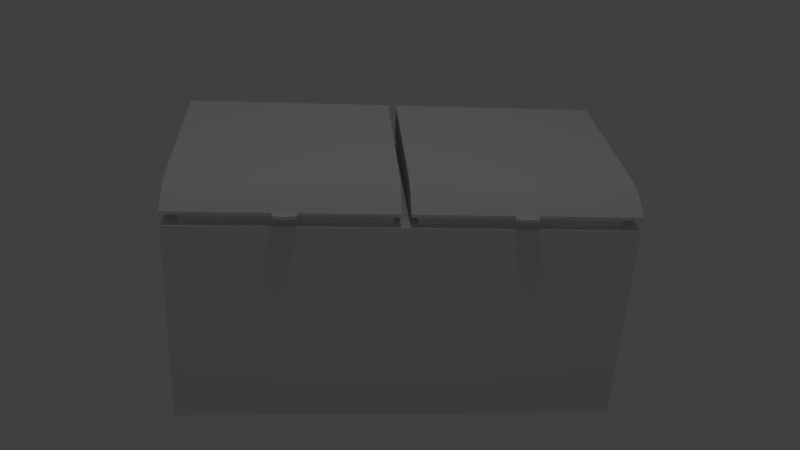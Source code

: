# Source: freezer.blend  (saved by Blender 2.68.0; exported with 4.5.12 LTS)
import bpy
from mathutils import Matrix  # noqa: F401  (used for matrix-valued properties, if any)

bpy.ops.wm.read_factory_settings(use_empty=True)
scene = bpy.context.scene
scene.name = 'Scene'

# ---- collections
col_collection_1 = bpy.data.collections.new('Collection 1'); scene.collection.children.link(col_collection_1)

# ---- world
world_world = bpy.data.worlds.new('World'); scene.world = world_world
world_world.color = (0.05088, 0.05088, 0.05088)
world_world.use_sun_shadow = False
world_world.sun_shadow_jitter_overblur = 0.0
world_world.cycles.sampling_method = 'MANUAL'
world_world.cycles.sample_map_resolution = 256

# ---- cameras
cam_camera = bpy.data.cameras.new('Camera')
cam_camera.clip_end = 100.0
cam_camera.lens = 35.0
cam_camera.sensor_width = 32.0
cam_camera.sensor_height = 18.0
cam_camera.ortho_scale = 7.314
cam_camera.dof.focus_distance = 0.0
cam_camera.dof.aperture_fstop = 128.0

# ---- lights
light_lamp = bpy.data.lights.new('Lamp', 'POINT')
light_lamp.transmission_factor = 0.0
light_lamp.cutoff_distance = 30.0
light_lamp.energy = 100.0
light_lamp.shadow_buffer_clip_start = 1.001
light_lamp.shadow_soft_size = 0.1
light_lamp.shadow_maximum_resolution = 0.006
light_lamp.use_absolute_resolution = True
light_lamp.cycles.use_multiple_importance_sampling = False

# ---- meshes
me_cube = bpy.data.meshes.new('Cube')
me_cube.from_pydata([(-1.0, -1.0, -1.0), (-1.0, 1.0, -1.0), (2.999, 1.0, -1.0), (2.999, -1.0, -1.0), (-1.0, -1.0, 1.0), (-1.0, 1.0, 1.0), (2.999, 1.0, 1.0), (2.999, -1.0, 1.0), (-1.0, -1.0, 1.028), (-1.0, 1.0, 1.303), (2.999, 1.0, 1.303), (2.999, -1.0, 1.028), (-1.0, -0.8995, 1.0), (-1.0, -0.7523, 1.0), (-1.0, -0.5931, 1.0), (-1.0, -0.5931, -1.0), (-1.0, -0.7523, -1.0), (-1.0, -0.8995, -1.0), (2.999, -0.5931, 1.0), (2.999, -0.7523, 1.0), (2.999, -0.8995, 1.0), (2.999, -0.8995, -1.0), (2.999, -0.7523, -1.0), (2.999, -0.5931, -1.0), (-1.0, -0.8995, 1.099), (-1.0, -0.7523, 1.171), (-1.0, -0.5931, 1.202), (2.999, -0.5931, 1.202), (2.999, -0.7523, 1.171), (2.999, -0.8995, 1.099), (-1.0, 1.0, 0.9018), (-1.0, -1.0, 0.9018), (2.999, 1.0, 0.9018), (2.999, -1.0, 0.9018), (-1.0, -0.8995, 0.9018), (-1.0, -0.7523, 0.9018), (-1.0, -0.5931, 0.9018), (2.999, -0.5931, 0.9018), (2.999, -0.7523, 0.9018), (2.999, -0.8995, 0.9018), (-0.8655, -0.933, 0.9965), (-0.8655, 0.9258, 0.9965), (2.851, 0.9258, 0.9965), (2.851, -0.933, 0.9965), (-0.8655, -0.8396, 0.9965), (-0.8655, -0.7028, 0.9965), (-0.8655, -0.5548, 0.9965), (2.851, -0.5548, 0.9965), (2.851, -0.7028, 0.9965), (2.851, -0.8396, 0.9965), (-0.8655, 0.9258, 0.9053), (-0.8655, -0.933, 0.9053), (2.851, 0.9258, 0.9053), (2.851, -0.933, 0.9053), (-0.8655, -0.8396, 0.9053), (-0.8655, -0.7028, 0.9053), (-0.8655, -0.5548, 0.9053), (2.851, -0.5548, 0.9053), (2.851, -0.7028, 0.9053), (2.851, -0.8396, 0.9053), (1.102, -1.0, 1.028), (1.102, -0.7523, -1.0), (1.102, -0.5931, -1.0), (1.102, -0.7523, 1.171), (1.102, 1.0, 0.9018), (1.103, 0.9258, 0.9965), (1.103, 0.9258, 0.9053), (0.9025, -1.0, 1.0), (0.9025, -1.0, 1.028), (0.9025, -0.7523, 1.171), (0.9025, -0.5931, 1.202), (0.9028, 0.9258, 0.9053), (0.9025, 1.0, 1.0), (0.9025, -1.0, -1.0), (0.9025, 1.0, 1.303), (0.9025, -0.8995, -1.0), (0.9025, -1.0, 0.9018), (1.102, 1.0, 1.0), (1.102, 1.0, -1.0), (1.102, -1.0, 1.0), (1.102, -1.0, -1.0), (1.102, 1.0, 1.303), (1.102, -0.8995, -1.0), (1.102, -0.8995, 1.099), (1.102, -0.5931, 1.202), (1.102, -1.0, 0.9018), (1.103, -0.933, 0.9965), (1.103, -0.933, 0.9053), (0.9025, 1.0, -1.0), (0.9025, -0.8995, 1.099), (0.9025, 1.0, 0.9018), (0.9028, -0.933, 0.9965), (0.9025, -0.7523, -1.0), (0.9025, -0.5931, -1.0), (0.9028, 0.9258, 0.9965), (0.9028, -0.933, 0.9053), (1.037, -1.0, 1.028), (1.037, -0.7523, 1.171), (1.037, 0.9258, 0.9965), (1.037, 1.0, 1.0), (1.037, -1.0, 1.0), (1.037, 1.0, 1.303), (1.037, -0.8995, 1.099), (1.037, -0.5931, 1.202), (1.037, -0.933, 0.9965), (0.9585, -1.0, 1.0), (0.9585, -1.0, 1.028), (0.9585, -0.7523, 1.171), (0.9585, -0.5931, 1.202), (0.9585, 1.0, 1.0), (0.9585, 1.0, 1.303), (0.9585, -0.8995, 1.099), (0.9587, -0.933, 0.9965), (0.9587, 0.9258, 0.9965), (1.903, -0.7523, -1.0), (1.903, -0.5931, -1.0), (1.841, 0.9258, 0.9965), (1.903, -1.0, 1.028), (1.903, -0.7523, 1.171), (1.903, 1.0, 0.9018), (1.841, 0.9258, 0.9053), (1.903, 1.0, 1.0), (1.903, -1.0, -1.0), (1.903, 1.0, 1.303), (1.903, -0.8995, -1.0), (1.903, -1.0, 0.9018), (1.841, -0.933, 0.9053), (1.903, 1.0, -1.0), (1.903, -1.0, 1.0), (1.903, -0.8995, 1.099), (1.903, -0.5931, 1.202), (1.841, -0.933, 0.9965), (2.1, -0.7523, -1.0), (2.1, -0.5931, -1.0), (2.022, 0.9258, 0.9965), (2.1, -1.0, 1.028), (2.1, -0.7523, 1.171), (2.1, 1.0, 0.9018), (2.022, 0.9258, 0.9053), (2.1, 1.0, 1.0), (2.1, -1.0, -1.0), (2.1, 1.0, 1.303), (2.1, -0.8995, -1.0), (2.1, -1.0, 0.9018), (2.022, -0.933, 0.9053), (2.1, 1.0, -1.0), (2.1, -1.0, 1.0), (2.1, -0.8995, 1.099), (2.1, -0.5931, 1.202), (2.022, -0.933, 0.9965), (-0.1013, -1.0, 1.0), (-0.1013, -1.0, 1.028), (-0.1013, -0.7523, 1.171), (-0.1013, -0.5931, 1.202), (-0.03016, 0.9258, 0.9053), (-0.1013, 1.0, 1.0), (-0.1013, -1.0, -1.0), (-0.1013, 1.0, 1.303), (-0.1013, -0.8995, -1.0), (-0.1013, -1.0, 0.9018), (-0.1013, 1.0, -1.0), (-0.1013, -0.8995, 1.099), (-0.1013, 1.0, 0.9018), (-0.03016, -0.933, 0.9965), (-0.1013, -0.7523, -1.0), (-0.1013, -0.5931, -1.0), (-0.03016, 0.9258, 0.9965), (-0.03016, -0.933, 0.9053), (0.103, -1.0, 1.0), (0.103, -1.0, 1.028), (0.103, -0.7523, 1.171), (0.103, -0.5931, 1.202), (0.1597, 0.9258, 0.9053), (0.103, 1.0, 1.0), (0.103, -1.0, -1.0), (0.103, 1.0, 1.303), (0.103, -0.8995, -1.0), (0.103, -1.0, 0.9018), (0.103, 1.0, -1.0), (0.103, -0.8995, 1.099), (0.103, 1.0, 0.9018), (0.1597, -0.933, 0.9965), (0.103, -0.7523, -1.0), (0.103, -0.5931, -1.0), (0.1597, 0.9258, 0.9965), (0.1597, -0.933, 0.9053), (1.903, -1.059, 1.028), (1.903, -1.059, 1.0), (2.1, -1.059, 1.028), (2.1, -1.059, 1.0), (-0.1013, -1.059, 1.0), (-0.1013, -1.059, 1.028), (0.103, -1.059, 1.0), (0.103, -1.059, 1.028), (2.001, -0.7523, -1.0), (2.001, -0.5931, -1.0), (1.931, 0.9258, 0.9965), (2.001, -1.0, 1.028), (2.001, -0.7523, 1.171), (2.001, 1.0, 0.9018), (1.931, 0.9258, 0.9053), (2.001, 1.0, 1.0), (2.001, -1.0, -1.0), (2.001, 1.0, 1.303), (2.001, -0.8995, -1.0), (2.001, -1.0, 0.9018), (1.931, -0.933, 0.9053), (2.001, 1.0, -1.0), (2.001, -1.0, 1.0), (2.001, -0.8995, 1.099), (2.001, -0.5931, 1.202), (1.931, -0.933, 0.9965), (2.001, -1.077, 1.028), (2.001, -1.077, 1.0), (0.0008725, -1.0, 1.0), (0.0008725, -1.0, 1.028), (0.0008725, -0.7523, 1.171), (0.0008725, -0.5931, 1.202), (0.06476, 0.9258, 0.9053), (0.0008725, 1.0, 1.0), (0.0008725, -1.0, -1.0), (0.0008725, 1.0, 1.303), (0.0008725, -0.8995, -1.0), (0.0008725, -1.0, 0.9018), (0.0008725, 1.0, -1.0), (0.0008725, -0.8995, 1.099), (0.0008725, 1.0, 0.9018), (0.06476, -0.933, 0.9965), (0.0008725, -0.7523, -1.0), (0.0008725, -0.5931, -1.0), (0.06476, 0.9258, 0.9965), (0.06476, -0.933, 0.9053), (0.0008725, -1.077, 1.0), (0.0008725, -1.077, 1.028)], [], [(36, 30, 1, 15), (39, 33, 3, 21), (159, 31, 0, 156), (12, 4, 8, 24), (153, 157, 9, 26), (155, 5, 9, 157), (18, 6, 10, 27), (31, 34, 17, 0), (34, 35, 16, 17), (35, 36, 15, 16), (32, 37, 23, 2), (37, 38, 22, 23), (38, 39, 21, 22), (132, 133, 23, 22), (5, 14, 26, 9), (14, 13, 25, 26), (13, 12, 24, 25), (152, 153, 26, 25), (7, 20, 29, 11), (20, 19, 28, 29), (19, 18, 27, 28), (34, 31, 51, 54), (39, 38, 58, 59), (19, 20, 49, 48), (38, 37, 57, 58), (20, 7, 43, 49), (13, 14, 46, 45), (18, 19, 48, 47), (33, 39, 59, 53), (37, 32, 52, 57), (46, 41, 50, 56), (134, 42, 52, 138), (49, 43, 53, 59), (40, 44, 54, 51), (44, 45, 55, 54), (45, 46, 56, 55), (42, 47, 57, 52), (47, 48, 58, 57), (48, 49, 59, 58), (35, 34, 54, 55), (30, 36, 56, 50), (4, 12, 44, 40), (36, 35, 55, 56), (14, 5, 41, 46), (6, 18, 47, 42), (12, 13, 45, 44), (119, 64, 66, 120), (168, 67, 68, 169), (174, 176, 75, 73), (137, 32, 2, 145), (133, 145, 2, 23), (146, 7, 11, 135), (140, 142, 21, 3), (142, 132, 22, 21), (151, 161, 24, 8), (161, 152, 25, 24), (143, 33, 53, 144), (163, 40, 51, 167), (139, 6, 42, 134), (150, 4, 40, 163), (162, 30, 50, 154), (125, 85, 80, 122), (130, 123, 81, 84), (121, 77, 81, 123), (117, 129, 83, 60), (129, 118, 63, 83), (118, 130, 84, 63), (131, 86, 87, 126), (128, 79, 86, 131), (180, 90, 88, 178), (183, 178, 88, 93), (176, 182, 92, 75), (182, 183, 93, 92), (177, 76, 95, 185), (184, 94, 71, 172), (173, 72, 94, 184), (90, 64, 78, 88), (93, 88, 78, 62), (73, 75, 82, 80), (75, 92, 61, 82), (92, 93, 62, 61), (85, 76, 73, 80), (64, 90, 71, 66), (84, 81, 101, 103), (60, 83, 102, 96), (77, 65, 98, 99), (63, 84, 103, 97), (86, 79, 100, 104), (79, 60, 96, 100), (83, 63, 97, 102), (81, 77, 99, 101), (101, 99, 98, 104, 100, 96, 102, 97, 103), (65, 86, 104, 98), (86, 65, 66, 87), (76, 85, 87, 95), (94, 72, 109, 113), (74, 70, 108, 110), (89, 68, 106, 111), (68, 67, 105, 106), (70, 69, 107, 108), (67, 91, 112, 105), (72, 74, 110, 109), (69, 89, 111, 107), (109, 110, 108, 107, 111, 106, 105, 112, 113), (113, 112, 91, 94), (94, 91, 95, 71), (87, 66, 71, 95), (61, 62, 115, 114), (65, 116, 120, 66), (199, 119, 120, 200), (64, 119, 127, 78), (62, 78, 127, 115), (79, 128, 117, 60), (80, 82, 124, 122), (82, 61, 114, 124), (85, 125, 126, 87), (77, 121, 116, 65), (205, 125, 122, 202), (210, 203, 123, 130), (201, 121, 123, 203), (197, 209, 129, 117), (209, 198, 118, 129), (198, 210, 130, 118), (211, 131, 126, 206), (208, 128, 131, 211), (194, 195, 133, 132), (196, 134, 138, 200), (199, 137, 145, 207), (195, 207, 145, 133), (197, 117, 186, 212), (202, 204, 142, 140), (204, 194, 132, 142), (205, 143, 144, 206), (201, 139, 134, 196), (32, 137, 138, 52), (33, 143, 140, 3), (27, 10, 141, 148), (6, 139, 141, 10), (11, 29, 147, 135), (29, 28, 136, 147), (28, 27, 148, 136), (43, 149, 144, 53), (7, 146, 149, 43), (223, 159, 156, 220), (217, 221, 157, 153), (219, 155, 157, 221), (216, 217, 153, 152), (4, 150, 151, 8), (0, 17, 158, 156), (215, 225, 161, 151), (225, 216, 152, 161), (227, 163, 167, 231), (214, 150, 163, 227), (226, 162, 154, 218), (30, 162, 160, 1), (15, 1, 160, 165), (17, 16, 164, 158), (16, 15, 165, 164), (31, 159, 167, 51), (41, 166, 154, 50), (5, 155, 166, 41), (151, 150, 190, 191), (220, 222, 176, 174), (226, 180, 178, 224), (229, 224, 178, 183), (222, 228, 182, 176), (228, 229, 183, 182), (223, 177, 185, 231), (230, 184, 172, 218), (219, 173, 184, 230), (76, 177, 174, 73), (70, 74, 175, 171), (72, 173, 175, 74), (69, 70, 171, 170), (68, 89, 179, 169), (89, 69, 170, 179), (91, 181, 185, 95), (67, 168, 181, 91), (90, 180, 172, 71), (213, 189, 188, 212), (232, 192, 193, 233), (168, 169, 193, 192), (215, 151, 191, 233), (146, 135, 188, 189), (117, 128, 187, 186), (214, 168, 192, 232), (208, 146, 189, 213), (137, 199, 200, 138), (143, 205, 202, 140), (148, 141, 203, 210), (139, 201, 203, 141), (135, 147, 209, 197), (147, 136, 198, 209), (136, 148, 210, 198), (149, 211, 206, 144), (146, 208, 211, 149), (114, 115, 195, 194), (116, 196, 200, 120), (119, 199, 207, 127), (115, 127, 207, 195), (135, 197, 212, 188), (122, 124, 204, 202), (124, 114, 194, 204), (125, 205, 206, 126), (121, 201, 196, 116), (187, 213, 212, 186), (128, 208, 213, 187), (177, 223, 220, 174), (171, 175, 221, 217), (173, 219, 221, 175), (170, 171, 217, 216), (169, 179, 225, 215), (179, 170, 216, 225), (181, 227, 231, 185), (168, 214, 227, 181), (180, 226, 218, 172), (156, 158, 222, 220), (162, 226, 224, 160), (165, 160, 224, 229), (158, 164, 228, 222), (164, 165, 229, 228), (159, 223, 231, 167), (166, 230, 218, 154), (155, 219, 230, 166), (190, 232, 233, 191), (169, 215, 233, 193), (150, 214, 232, 190)])
me_cube.use_remesh_preserve_volume = False
me_cube.use_remesh_preserve_attributes = False
me_cube.use_mirror_vertex_groups = False
me_cube.update()

# ---- objects
ob_cube = bpy.data.objects.new('Cube', me_cube)
ob_lamp = bpy.data.objects.new('Lamp', light_lamp)
ob_camera = bpy.data.objects.new('Camera', cam_camera)

# ---- transforms, parenting, visibility, modifiers, constraints
ob_cube.location = (-0.9968, 0.0, 0.0)
ob_cube.lineart.crease_threshold = 0.0
ob_lamp.location = (-0.07328, -1.791, 8.204)
ob_lamp.rotation_euler = (0.6503, 0.05522, 1.866)
ob_lamp.lock_rotations_4d = False
ob_lamp.empty_display_type = 'ARROWS'
ob_lamp.color = (0.0, 0.0, 0.0, 0.0)
ob_lamp.lineart.crease_threshold = 0.0
ob_camera.location = (-0.6975, -7.456, 4.077)
ob_camera.rotation_euler = (1.119, -0.05036, -0.07538)
ob_camera.lock_rotations_4d = False
ob_camera.empty_display_type = 'ARROWS'
ob_camera.color = (0.0, 0.0, 0.0, 0.0)
ob_camera.display_type = 'WIRE'
ob_camera.lineart.crease_threshold = 0.0

# ---- collection membership
col_collection_1.objects.link(ob_cube)
col_collection_1.objects.link(ob_lamp)
col_collection_1.objects.link(ob_camera)

# ---- scene / render settings (as saved in the file)
scene.camera = ob_camera
scene.frame_start = 1; scene.frame_end = 250; scene.frame_set(143)
scene.render.engine = 'BLENDER_EEVEE_NEXT'
scene.render.image_settings.color_mode = 'RGB'
scene.render.image_settings.compression = 90
scene.render.resolution_percentage = 50
scene.render.dither_intensity = 0.0
scene.cycles.use_denoising = False
scene.cycles.samples = 10
scene.cycles.sampling_pattern = 'TABULATED_SOBOL'
scene.cycles.light_sampling_threshold = 0.0
scene.cycles.use_adaptive_sampling = False
scene.cycles.use_light_tree = False
scene.cycles.blur_glossy = 0.0
scene.cycles.volume_bounces = 1
scene.cycles.pixel_filter_type = 'GAUSSIAN'
scene.cycles.sample_clamp_indirect = 0.0
scene.view_settings.view_transform = 'Standard'
bpy.context.view_layer.update()
